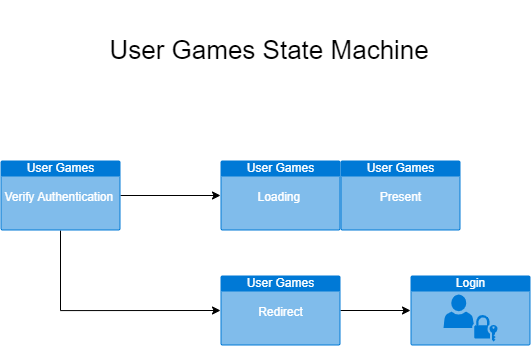

The diagram above was exported from draw.io. Its source (the exported page's mxGraphModel, read from the mxfile embedded in the PNG):
<mxGraphModel dx="1080" dy="965" grid="1" gridSize="10" guides="1" tooltips="1" connect="1" arrows="1" fold="1" page="1" pageScale="1" pageWidth="1100" pageHeight="850" math="0" shadow="0">
  <root>
    <mxCell id="0" />
    <mxCell id="1" parent="0" />
    <mxCell id="2" value="&lt;p style=&quot;line-height: 140%; font-size: 26px;&quot;&gt;&amp;nbsp;User Games State Machine&lt;/p&gt;" style="text;html=1;align=center;verticalAlign=middle;resizable=0;points=[];autosize=1;strokeColor=none;fillColor=none;" parent="1" vertex="1">
      <mxGeometry x="260" y="80" width="350" height="100" as="geometry" />
    </mxCell>
    <mxCell id="3" value="User Games&lt;br&gt;&lt;br&gt;Loading&amp;nbsp;" style="html=1;strokeColor=none;fillColor=#0079D6;labelPosition=center;verticalLabelPosition=middle;verticalAlign=top;align=center;fontSize=12;outlineConnect=0;spacingTop=-6;fontColor=#FFFFFF;sketch=0;shape=mxgraph.sitemap.page;" parent="1" vertex="1">
      <mxGeometry x="390" y="240" width="120" height="70" as="geometry" />
    </mxCell>
    <mxCell id="4" value="User Games&lt;br&gt;&lt;br&gt;Present&lt;br&gt;" style="html=1;strokeColor=none;fillColor=#0079D6;labelPosition=center;verticalLabelPosition=middle;verticalAlign=top;align=center;fontSize=12;outlineConnect=0;spacingTop=-6;fontColor=#FFFFFF;sketch=0;shape=mxgraph.sitemap.page;" parent="1" vertex="1">
      <mxGeometry x="510" y="240" width="120" height="70" as="geometry" />
    </mxCell>
    <mxCell id="6" style="edgeStyle=orthogonalEdgeStyle;rounded=0;orthogonalLoop=1;jettySize=auto;html=1;entryX=0;entryY=0.5;entryDx=0;entryDy=0;entryPerimeter=0;" edge="1" parent="1" source="5" target="3">
      <mxGeometry relative="1" as="geometry" />
    </mxCell>
    <mxCell id="8" style="edgeStyle=orthogonalEdgeStyle;rounded=0;orthogonalLoop=1;jettySize=auto;html=1;entryX=0;entryY=0.5;entryDx=0;entryDy=0;entryPerimeter=0;exitX=0.5;exitY=1;exitDx=0;exitDy=0;exitPerimeter=0;" edge="1" parent="1" source="5" target="7">
      <mxGeometry relative="1" as="geometry" />
    </mxCell>
    <mxCell id="5" value="User Games&lt;br&gt;&lt;br&gt;Verify Authentication&amp;nbsp;" style="html=1;strokeColor=none;fillColor=#0079D6;labelPosition=center;verticalLabelPosition=middle;verticalAlign=top;align=center;fontSize=12;outlineConnect=0;spacingTop=-6;fontColor=#FFFFFF;sketch=0;shape=mxgraph.sitemap.page;" vertex="1" parent="1">
      <mxGeometry x="170" y="240" width="120" height="70" as="geometry" />
    </mxCell>
    <mxCell id="10" style="edgeStyle=orthogonalEdgeStyle;rounded=0;orthogonalLoop=1;jettySize=auto;html=1;exitX=1;exitY=0.5;exitDx=0;exitDy=0;exitPerimeter=0;entryX=0;entryY=0.5;entryDx=0;entryDy=0;entryPerimeter=0;" edge="1" parent="1" source="7" target="11">
      <mxGeometry relative="1" as="geometry">
        <mxPoint x="580" y="405" as="targetPoint" />
      </mxGeometry>
    </mxCell>
    <mxCell id="7" value="User Games&lt;br&gt;&lt;br&gt;Redirect" style="html=1;strokeColor=none;fillColor=#0079D6;labelPosition=center;verticalLabelPosition=middle;verticalAlign=top;align=center;fontSize=12;outlineConnect=0;spacingTop=-6;fontColor=#FFFFFF;sketch=0;shape=mxgraph.sitemap.page;" vertex="1" parent="1">
      <mxGeometry x="390" y="355" width="120" height="70" as="geometry" />
    </mxCell>
    <mxCell id="11" value="Login" style="html=1;strokeColor=none;fillColor=#0079D6;labelPosition=center;verticalLabelPosition=middle;verticalAlign=top;align=center;fontSize=12;outlineConnect=0;spacingTop=-6;fontColor=#FFFFFF;sketch=0;shape=mxgraph.sitemap.login;" vertex="1" parent="1">
      <mxGeometry x="580" y="355" width="120" height="70" as="geometry" />
    </mxCell>
  </root>
</mxGraphModel>